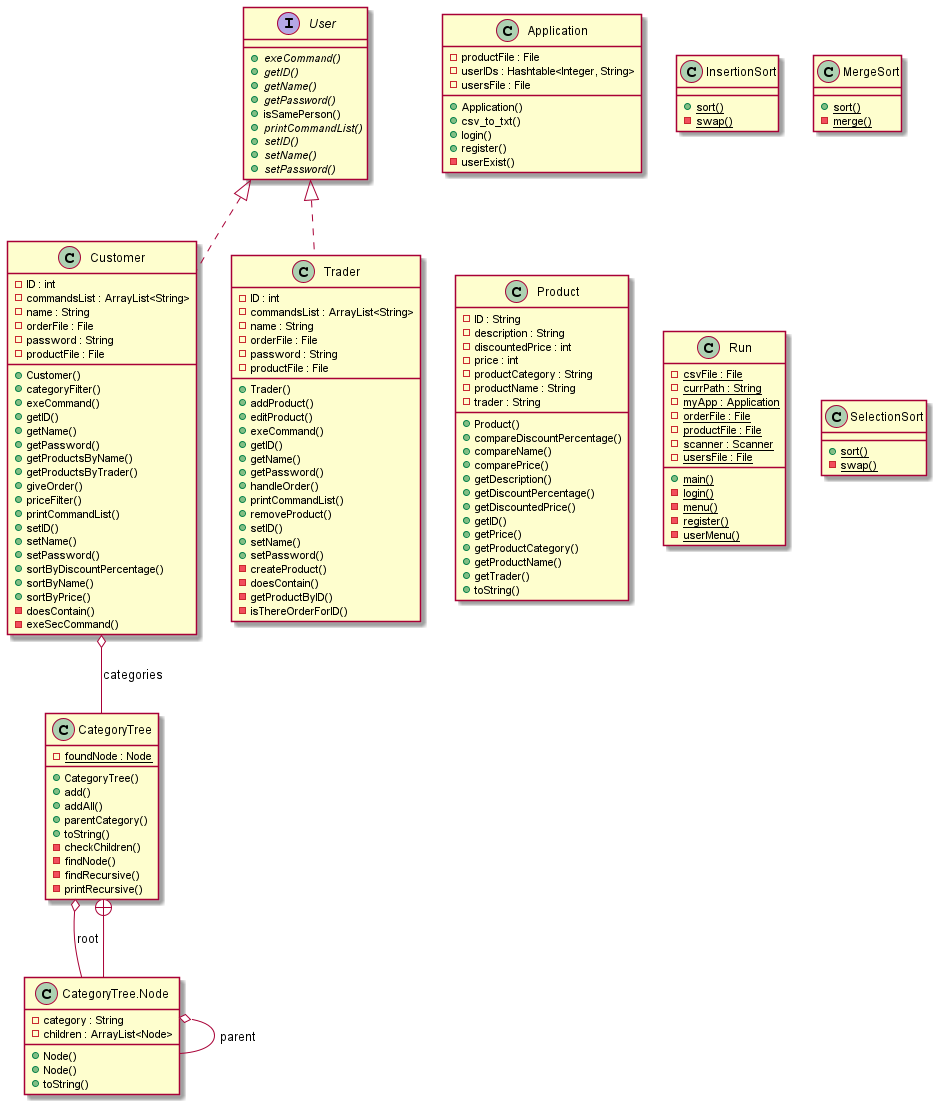

The diagram above was rendered by PlantUML. Its source (embedded in the PNG):
@startuml
'https://plantuml.com/class-diagram

    class Application {
        - productFile : File
        - userIDs : Hashtable<Integer, String>
        - usersFile : File
        + Application()
        + csv_to_txt()
        + login()
        + register()
        - userExist()
    }


    class CategoryTree {
        {static} - foundNode : Node
        + CategoryTree()
        + add()
        + addAll()
        + parentCategory()
        + toString()
        - checkChildren()
        - findNode()
        - findRecursive()
        - printRecursive()
    }


    class CategoryTree.Node {
        - category : String
        - children : ArrayList<Node>
        + Node()
        + Node()
        + toString()
    }


    class Customer {
        - ID : int
        - commandsList : ArrayList<String>
        - name : String
        - orderFile : File
        - password : String
        - productFile : File
        + Customer()
        + categoryFilter()
        + exeCommand()
        + getID()
        + getName()
        + getPassword()
        + getProductsByName()
        + getProductsByTrader()
        + giveOrder()
        + priceFilter()
        + printCommandList()
        + setID()
        + setName()
        + setPassword()
        + sortByDiscountPercentage()
        + sortByName()
        + sortByPrice()
        - doesContain()
        - exeSecCommand()
    }


    class InsertionSort {
        {static} + sort()
        {static} - swap()
    }


    class MergeSort {
        {static} + sort()
        {static} - merge()
    }


    class Product {
        - ID : String
        - description : String
        - discountedPrice : int
        - price : int
        - productCategory : String
        - productName : String
        - trader : String
        + Product()
        + compareDiscountPercentage()
        + compareName()
        + comparePrice()
        + getDescription()
        + getDiscountPercentage()
        + getDiscountedPrice()
        + getID()
        + getPrice()
        + getProductCategory()
        + getProductName()
        + getTrader()
        + toString()
    }


    class Run {
        {static} - csvFile : File
        {static} - currPath : String
        {static} - myApp : Application
        {static} - orderFile : File
        {static} - productFile : File
        {static} - scanner : Scanner
        {static} - usersFile : File
        {static} + main()
        {static} - login()
        {static} - menu()
        {static} - register()
        {static} - userMenu()
    }


    class SelectionSort {
        {static} + sort()
        {static} - swap()
    }
  
  

    class Trader {
        - ID : int
        - commandsList : ArrayList<String>
        - name : String
        - orderFile : File
        - password : String
        - productFile : File
        + Trader()
        + addProduct()
        + editProduct()
        + exeCommand()
        + getID()
        + getName()
        + getPassword()
        + handleOrder()
        + printCommandList()
        + removeProduct()
        + setID()
        + setName()
        + setPassword()
        - createProduct()
        - doesContain()
        - getProductByID()
        - isThereOrderForID()
    }


    interface User {
        {abstract} + exeCommand()
        {abstract} + getID()
        {abstract} + getName()
        {abstract} + getPassword()
        + isSamePerson()
        {abstract} + printCommandList()
        {abstract} + setID()
        {abstract} + setName()
        {abstract} + setPassword()
    }


  CategoryTree o-- CategoryTree.Node : root
  CategoryTree +-down- CategoryTree.Node
  CategoryTree.Node o-- CategoryTree.Node : parent
  Customer .up.|> User
  Customer o-- CategoryTree : categories
  Trader .up.|> User

@enduml